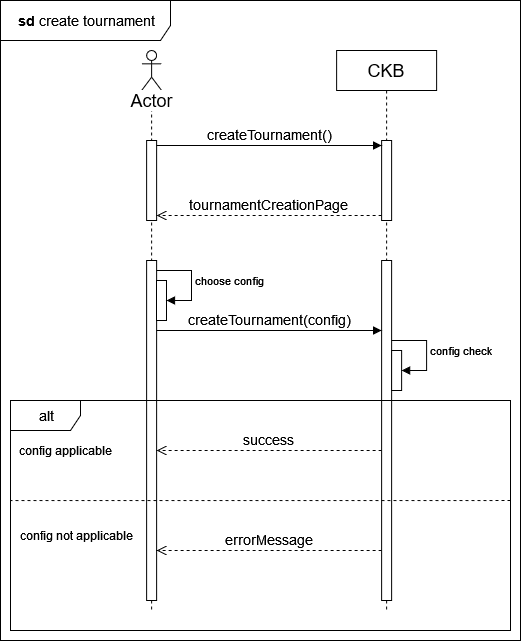

The diagram above was exported from draw.io. Its source (the exported page's mxGraphModel, read from the mxfile embedded in the PNG):
<mxGraphModel dx="1050" dy="576" grid="1" gridSize="10" guides="1" tooltips="1" connect="1" arrows="1" fold="1" page="1" pageScale="1" pageWidth="850" pageHeight="1100" math="0" shadow="0">
  <root>
    <mxCell id="0" />
    <mxCell id="1" parent="0" />
    <mxCell id="O8U4Sa0Ytx5_71dNHJ2Q-1" value="" style="shape=umlLifeline;perimeter=lifelinePerimeter;whiteSpace=wrap;html=1;container=1;dropTarget=0;collapsible=0;recursiveResize=0;outlineConnect=0;portConstraint=eastwest;newEdgeStyle={&quot;curved&quot;:0,&quot;rounded&quot;:0};participant=umlActor;" vertex="1" parent="1">
      <mxGeometry x="221.12" y="150" width="20" height="560" as="geometry" />
    </mxCell>
    <mxCell id="O8U4Sa0Ytx5_71dNHJ2Q-2" value="" style="html=1;points=[[0,0,0,0,5],[0,1,0,0,-5],[1,0,0,0,5],[1,1,0,0,-5]];perimeter=orthogonalPerimeter;outlineConnect=0;targetShapes=umlLifeline;portConstraint=eastwest;newEdgeStyle={&quot;curved&quot;:0,&quot;rounded&quot;:0};" vertex="1" parent="O8U4Sa0Ytx5_71dNHJ2Q-1">
      <mxGeometry x="5" y="90" width="10" height="80" as="geometry" />
    </mxCell>
    <mxCell id="O8U4Sa0Ytx5_71dNHJ2Q-3" value="" style="html=1;points=[[0,0,0,0,5],[0,1,0,0,-5],[1,0,0,0,5],[1,1,0,0,-5]];perimeter=orthogonalPerimeter;outlineConnect=0;targetShapes=umlLifeline;portConstraint=eastwest;newEdgeStyle={&quot;curved&quot;:0,&quot;rounded&quot;:0};" vertex="1" parent="O8U4Sa0Ytx5_71dNHJ2Q-1">
      <mxGeometry x="5" y="210" width="10" height="340" as="geometry" />
    </mxCell>
    <mxCell id="O8U4Sa0Ytx5_71dNHJ2Q-4" value="&lt;font style=&quot;font-size: 18px;&quot;&gt;CKB&lt;/font&gt;" style="shape=umlLifeline;perimeter=lifelinePerimeter;whiteSpace=wrap;html=1;container=1;dropTarget=0;collapsible=0;recursiveResize=0;outlineConnect=0;portConstraint=eastwest;newEdgeStyle={&quot;curved&quot;:0,&quot;rounded&quot;:0};" vertex="1" parent="1">
      <mxGeometry x="416.12" y="150" width="100" height="560" as="geometry" />
    </mxCell>
    <mxCell id="O8U4Sa0Ytx5_71dNHJ2Q-5" value="" style="html=1;points=[[0,0,0,0,5],[0,1,0,0,-5],[1,0,0,0,5],[1,1,0,0,-5]];perimeter=orthogonalPerimeter;outlineConnect=0;targetShapes=umlLifeline;portConstraint=eastwest;newEdgeStyle={&quot;curved&quot;:0,&quot;rounded&quot;:0};" vertex="1" parent="O8U4Sa0Ytx5_71dNHJ2Q-4">
      <mxGeometry x="45" y="90" width="10" height="80" as="geometry" />
    </mxCell>
    <mxCell id="O8U4Sa0Ytx5_71dNHJ2Q-6" value="" style="html=1;points=[[0,0,0,0,5],[0,1,0,0,-5],[1,0,0,0,5],[1,1,0,0,-5]];perimeter=orthogonalPerimeter;outlineConnect=0;targetShapes=umlLifeline;portConstraint=eastwest;newEdgeStyle={&quot;curved&quot;:0,&quot;rounded&quot;:0};" vertex="1" parent="O8U4Sa0Ytx5_71dNHJ2Q-4">
      <mxGeometry x="45" y="210" width="10" height="340" as="geometry" />
    </mxCell>
    <mxCell id="O8U4Sa0Ytx5_71dNHJ2Q-15" value="" style="html=1;points=[[0,0,0,0,5],[0,1,0,0,-5],[1,0,0,0,5],[1,1,0,0,-5]];perimeter=orthogonalPerimeter;outlineConnect=0;targetShapes=umlLifeline;portConstraint=eastwest;newEdgeStyle={&quot;curved&quot;:0,&quot;rounded&quot;:0};" vertex="1" parent="O8U4Sa0Ytx5_71dNHJ2Q-4">
      <mxGeometry x="55" y="300" width="10" height="40" as="geometry" />
    </mxCell>
    <mxCell id="O8U4Sa0Ytx5_71dNHJ2Q-16" value="config check" style="html=1;align=left;spacingLeft=2;endArrow=block;rounded=0;edgeStyle=orthogonalEdgeStyle;curved=0;rounded=0;" edge="1" parent="O8U4Sa0Ytx5_71dNHJ2Q-4" target="O8U4Sa0Ytx5_71dNHJ2Q-15">
      <mxGeometry relative="1" as="geometry">
        <mxPoint x="55" y="290" as="sourcePoint" />
        <Array as="points">
          <mxPoint x="90" y="290" />
          <mxPoint x="90" y="320" />
        </Array>
      </mxGeometry>
    </mxCell>
    <mxCell id="O8U4Sa0Ytx5_71dNHJ2Q-7" value="&lt;font style=&quot;font-size: 14px;&quot;&gt;createTournament()&lt;/font&gt;" style="html=1;verticalAlign=bottom;endArrow=block;curved=0;rounded=0;entryX=0;entryY=0;entryDx=0;entryDy=5;" edge="1" parent="1" source="O8U4Sa0Ytx5_71dNHJ2Q-2" target="O8U4Sa0Ytx5_71dNHJ2Q-5">
      <mxGeometry relative="1" as="geometry">
        <mxPoint x="391.12" y="245" as="sourcePoint" />
      </mxGeometry>
    </mxCell>
    <mxCell id="O8U4Sa0Ytx5_71dNHJ2Q-8" value="&lt;font style=&quot;font-size: 14px;&quot;&gt;tournamentCreationPage&lt;br&gt;&lt;/font&gt;" style="html=1;verticalAlign=bottom;endArrow=open;dashed=1;endSize=8;curved=0;rounded=0;exitX=0;exitY=1;exitDx=0;exitDy=-5;" edge="1" parent="1" source="O8U4Sa0Ytx5_71dNHJ2Q-5" target="O8U4Sa0Ytx5_71dNHJ2Q-2">
      <mxGeometry relative="1" as="geometry">
        <mxPoint x="391.12" y="315" as="targetPoint" />
      </mxGeometry>
    </mxCell>
    <mxCell id="O8U4Sa0Ytx5_71dNHJ2Q-9" value="&lt;font style=&quot;font-size: 14px;&quot;&gt;createTournament(config)&lt;/font&gt;" style="html=1;verticalAlign=bottom;endArrow=block;curved=0;rounded=0;" edge="1" parent="1" source="O8U4Sa0Ytx5_71dNHJ2Q-3" target="O8U4Sa0Ytx5_71dNHJ2Q-6">
      <mxGeometry relative="1" as="geometry">
        <mxPoint x="391.12" y="465" as="sourcePoint" />
        <mxPoint as="offset" />
        <Array as="points">
          <mxPoint x="350" y="430" />
        </Array>
      </mxGeometry>
    </mxCell>
    <mxCell id="O8U4Sa0Ytx5_71dNHJ2Q-10" value="&lt;font style=&quot;font-size: 18px;&quot;&gt;Actor&lt;/font&gt;" style="text;html=1;align=center;verticalAlign=middle;resizable=0;points=[];autosize=1;strokeColor=none;fillColor=none;labelBackgroundColor=default;" vertex="1" parent="1">
      <mxGeometry x="196.12" y="180" width="70" height="40" as="geometry" />
    </mxCell>
    <mxCell id="O8U4Sa0Ytx5_71dNHJ2Q-11" value="&lt;font style=&quot;font-size: 14px;&quot;&gt;success&lt;/font&gt;" style="html=1;verticalAlign=bottom;endArrow=open;dashed=1;endSize=8;rounded=0;" edge="1" parent="1" source="O8U4Sa0Ytx5_71dNHJ2Q-6" target="O8U4Sa0Ytx5_71dNHJ2Q-3">
      <mxGeometry relative="1" as="geometry">
        <mxPoint x="241.12" y="550" as="targetPoint" />
        <mxPoint x="466.12" y="550" as="sourcePoint" />
        <Array as="points">
          <mxPoint x="340" y="550" />
        </Array>
      </mxGeometry>
    </mxCell>
    <mxCell id="O8U4Sa0Ytx5_71dNHJ2Q-12" value="&lt;font style=&quot;font-size: 14px;&quot;&gt;&lt;b&gt;&amp;nbsp;sd &lt;/b&gt;create tournament&lt;b&gt;&lt;br&gt;&lt;/b&gt;&lt;/font&gt;" style="shape=umlFrame;whiteSpace=wrap;html=1;pointerEvents=0;width=170;height=40;" vertex="1" parent="1">
      <mxGeometry x="80" y="100" width="520" height="640" as="geometry" />
    </mxCell>
    <mxCell id="O8U4Sa0Ytx5_71dNHJ2Q-13" value="" style="html=1;points=[[0,0,0,0,5],[0,1,0,0,-5],[1,0,0,0,5],[1,1,0,0,-5]];perimeter=orthogonalPerimeter;outlineConnect=0;targetShapes=umlLifeline;portConstraint=eastwest;newEdgeStyle={&quot;curved&quot;:0,&quot;rounded&quot;:0};" vertex="1" parent="1">
      <mxGeometry x="236" y="380" width="10" height="40" as="geometry" />
    </mxCell>
    <mxCell id="O8U4Sa0Ytx5_71dNHJ2Q-14" value="choose config" style="html=1;align=left;spacingLeft=2;endArrow=block;rounded=0;edgeStyle=orthogonalEdgeStyle;curved=0;rounded=0;" edge="1" target="O8U4Sa0Ytx5_71dNHJ2Q-13" parent="1" source="O8U4Sa0Ytx5_71dNHJ2Q-3">
      <mxGeometry relative="1" as="geometry">
        <mxPoint x="241" y="360" as="sourcePoint" />
        <Array as="points">
          <mxPoint x="271" y="370" />
          <mxPoint x="271" y="400" />
        </Array>
      </mxGeometry>
    </mxCell>
    <mxCell id="O8U4Sa0Ytx5_71dNHJ2Q-17" value="&lt;font style=&quot;font-size: 14px;&quot;&gt;&lt;b&gt;&amp;nbsp;&lt;/b&gt;alt&lt;b&gt;&lt;br&gt;&lt;/b&gt;&lt;/font&gt;" style="shape=umlFrame;whiteSpace=wrap;html=1;pointerEvents=0;width=70;height=30;" vertex="1" parent="1">
      <mxGeometry x="90" y="500" width="500" height="230" as="geometry" />
    </mxCell>
    <mxCell id="O8U4Sa0Ytx5_71dNHJ2Q-18" value="" style="endArrow=none;dashed=1;html=1;rounded=0;entryX=0;entryY=0.435;entryDx=0;entryDy=0;entryPerimeter=0;" edge="1" parent="1" target="O8U4Sa0Ytx5_71dNHJ2Q-17">
      <mxGeometry width="50" height="50" relative="1" as="geometry">
        <mxPoint x="590" y="600" as="sourcePoint" />
        <mxPoint x="680" y="580" as="targetPoint" />
      </mxGeometry>
    </mxCell>
    <mxCell id="O8U4Sa0Ytx5_71dNHJ2Q-19" value="&lt;font style=&quot;font-size: 14px;&quot;&gt;errorMessage&lt;/font&gt;" style="html=1;verticalAlign=bottom;endArrow=open;dashed=1;endSize=8;rounded=0;" edge="1" parent="1" source="O8U4Sa0Ytx5_71dNHJ2Q-6" target="O8U4Sa0Ytx5_71dNHJ2Q-3">
      <mxGeometry relative="1" as="geometry">
        <mxPoint x="246" y="560" as="targetPoint" />
        <mxPoint x="471" y="560" as="sourcePoint" />
        <Array as="points">
          <mxPoint x="340" y="650" />
        </Array>
      </mxGeometry>
    </mxCell>
    <mxCell id="O8U4Sa0Ytx5_71dNHJ2Q-20" value="config applicable" style="text;html=1;align=center;verticalAlign=middle;resizable=0;points=[];autosize=1;strokeColor=none;fillColor=none;" vertex="1" parent="1">
      <mxGeometry x="90" y="535" width="110" height="30" as="geometry" />
    </mxCell>
    <mxCell id="O8U4Sa0Ytx5_71dNHJ2Q-21" value="config not applicable" style="text;html=1;align=center;verticalAlign=middle;resizable=0;points=[];autosize=1;strokeColor=none;fillColor=none;" vertex="1" parent="1">
      <mxGeometry x="91.12" y="620" width="130" height="30" as="geometry" />
    </mxCell>
  </root>
</mxGraphModel>